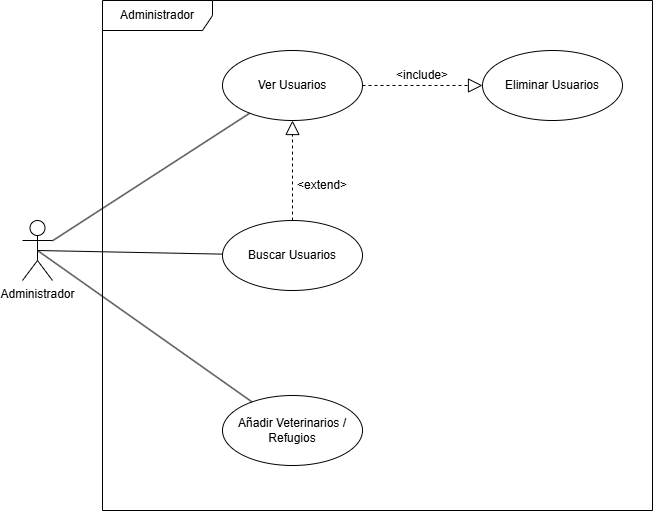

The diagram above was exported from draw.io. Its source (the exported page's mxGraphModel, read from the mxfile embedded in the PNG):
<mxGraphModel dx="1674" dy="772" grid="1" gridSize="10" guides="1" tooltips="1" connect="1" arrows="1" fold="1" page="1" pageScale="1" pageWidth="827" pageHeight="1169" math="0" shadow="0">
  <root>
    <mxCell id="0" />
    <mxCell id="1" parent="0" />
    <mxCell id="PXAdm6KJcqZzv4VTCFIQ-2" value="Administrador" style="shape=umlFrame;whiteSpace=wrap;html=1;pointerEvents=0;width=110;height=30;" vertex="1" parent="1">
      <mxGeometry x="130" y="120" width="550" height="510" as="geometry" />
    </mxCell>
    <mxCell id="PXAdm6KJcqZzv4VTCFIQ-3" value="Administrador" style="shape=umlActor;verticalLabelPosition=bottom;verticalAlign=top;html=1;" vertex="1" parent="1">
      <mxGeometry x="50" y="340" width="30" height="60" as="geometry" />
    </mxCell>
    <mxCell id="PXAdm6KJcqZzv4VTCFIQ-4" value="Ver Usuarios" style="ellipse;whiteSpace=wrap;html=1;" vertex="1" parent="1">
      <mxGeometry x="250" y="170" width="140" height="70" as="geometry" />
    </mxCell>
    <mxCell id="PXAdm6KJcqZzv4VTCFIQ-5" value="Buscar Usuarios" style="ellipse;whiteSpace=wrap;html=1;" vertex="1" parent="1">
      <mxGeometry x="250" y="340" width="140" height="70" as="geometry" />
    </mxCell>
    <mxCell id="PXAdm6KJcqZzv4VTCFIQ-6" value="Eliminar Usuarios" style="ellipse;whiteSpace=wrap;html=1;" vertex="1" parent="1">
      <mxGeometry x="510" y="170" width="140" height="70" as="geometry" />
    </mxCell>
    <mxCell id="PXAdm6KJcqZzv4VTCFIQ-7" value="Añadir Veterinarios / Refugios" style="ellipse;whiteSpace=wrap;html=1;" vertex="1" parent="1">
      <mxGeometry x="250" y="515" width="140" height="70" as="geometry" />
    </mxCell>
    <mxCell id="PXAdm6KJcqZzv4VTCFIQ-8" value="" style="endArrow=none;html=1;rounded=0;" edge="1" parent="1" source="PXAdm6KJcqZzv4VTCFIQ-3" target="PXAdm6KJcqZzv4VTCFIQ-4">
      <mxGeometry width="50" height="50" relative="1" as="geometry">
        <mxPoint x="200" y="410" as="sourcePoint" />
        <mxPoint x="250" y="360" as="targetPoint" />
      </mxGeometry>
    </mxCell>
    <mxCell id="PXAdm6KJcqZzv4VTCFIQ-9" value="" style="endArrow=none;html=1;rounded=0;exitX=0.5;exitY=0.5;exitDx=0;exitDy=0;exitPerimeter=0;" edge="1" parent="1" source="PXAdm6KJcqZzv4VTCFIQ-3" target="PXAdm6KJcqZzv4VTCFIQ-5">
      <mxGeometry width="50" height="50" relative="1" as="geometry">
        <mxPoint x="90" y="370" as="sourcePoint" />
        <mxPoint x="287" y="243" as="targetPoint" />
      </mxGeometry>
    </mxCell>
    <mxCell id="PXAdm6KJcqZzv4VTCFIQ-10" value="" style="endArrow=none;html=1;rounded=0;exitX=0.5;exitY=0.5;exitDx=0;exitDy=0;exitPerimeter=0;" edge="1" parent="1" source="PXAdm6KJcqZzv4VTCFIQ-3" target="PXAdm6KJcqZzv4VTCFIQ-7">
      <mxGeometry width="50" height="50" relative="1" as="geometry">
        <mxPoint x="75" y="380" as="sourcePoint" />
        <mxPoint x="268" y="331" as="targetPoint" />
      </mxGeometry>
    </mxCell>
    <mxCell id="PXAdm6KJcqZzv4VTCFIQ-13" value="&amp;lt;include&amp;gt;" style="text;html=1;align=center;verticalAlign=middle;whiteSpace=wrap;rounded=0;" vertex="1" parent="1">
      <mxGeometry x="420" y="180" width="60" height="30" as="geometry" />
    </mxCell>
    <mxCell id="PXAdm6KJcqZzv4VTCFIQ-15" value="&amp;lt;extend&lt;span style=&quot;background-color: transparent; color: light-dark(rgb(0, 0, 0), rgb(255, 255, 255));&quot;&gt;&amp;gt;&lt;/span&gt;" style="text;html=1;align=center;verticalAlign=middle;whiteSpace=wrap;rounded=0;" vertex="1" parent="1">
      <mxGeometry x="320" y="290" width="60" height="30" as="geometry" />
    </mxCell>
    <mxCell id="PXAdm6KJcqZzv4VTCFIQ-17" value="" style="endArrow=block;dashed=1;endFill=0;endSize=12;html=1;rounded=0;" edge="1" parent="1" source="PXAdm6KJcqZzv4VTCFIQ-5" target="PXAdm6KJcqZzv4VTCFIQ-4">
      <mxGeometry width="160" relative="1" as="geometry">
        <mxPoint x="400" y="490" as="sourcePoint" />
        <mxPoint x="560" y="490" as="targetPoint" />
      </mxGeometry>
    </mxCell>
    <mxCell id="PXAdm6KJcqZzv4VTCFIQ-18" value="" style="endArrow=block;dashed=1;endFill=0;endSize=12;html=1;rounded=0;" edge="1" parent="1" source="PXAdm6KJcqZzv4VTCFIQ-4" target="PXAdm6KJcqZzv4VTCFIQ-6">
      <mxGeometry width="160" relative="1" as="geometry">
        <mxPoint x="330" y="350" as="sourcePoint" />
        <mxPoint x="330" y="250" as="targetPoint" />
      </mxGeometry>
    </mxCell>
  </root>
</mxGraphModel>